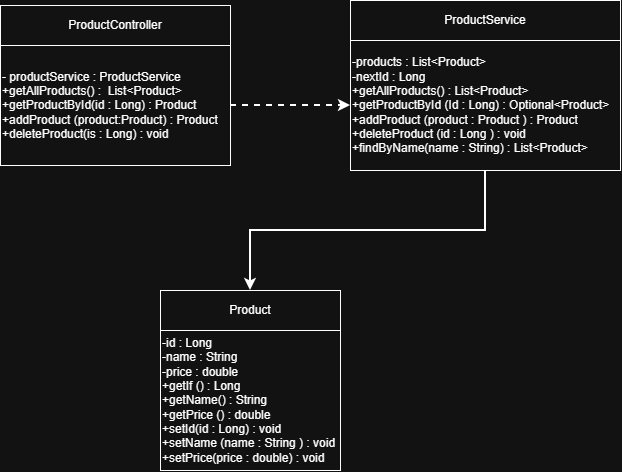

The diagram above was exported from draw.io. Its source (the exported page's mxGraphModel, read from the mxfile embedded in the PNG):
<mxGraphModel dx="771" dy="693" grid="1" gridSize="10" guides="1" tooltips="1" connect="1" arrows="1" fold="1" page="1" pageScale="1" pageWidth="850" pageHeight="1100" math="0" shadow="0">
  <root>
    <mxCell id="0" />
    <mxCell id="1" parent="0" />
    <mxCell id="x0IDTIANNPvFmP3O39w0-4" edge="1" parent="1" source="5NW9nvXbD1-unCkUXehy-1" style="edgeStyle=orthogonalEdgeStyle;rounded=0;orthogonalLoop=1;jettySize=auto;html=1;exitX=1;exitY=0.5;exitDx=0;exitDy=0;entryX=1;entryY=0.5;entryDx=0;entryDy=0;" target="5NW9nvXbD1-unCkUXehy-1">
      <mxGeometry relative="1" as="geometry" />
    </mxCell>
    <mxCell id="x0IDTIANNPvFmP3O39w0-10" edge="1" parent="1" source="5NW9nvXbD1-unCkUXehy-1" style="edgeStyle=orthogonalEdgeStyle;rounded=0;orthogonalLoop=1;jettySize=auto;html=1;entryX=0;entryY=0.5;entryDx=0;entryDy=0;strokeWidth=2;dashed=1;" target="x0IDTIANNPvFmP3O39w0-7">
      <mxGeometry relative="1" as="geometry" />
    </mxCell>
    <mxCell id="5NW9nvXbD1-unCkUXehy-1" parent="1" style="whiteSpace=wrap;html=1;align=left;" value="- productService : ProductService&lt;div&gt;+getAllProducts() :&amp;nbsp; List&amp;lt;Product&amp;gt;&lt;/div&gt;&lt;div&gt;+getProductById(id : Long) : Product&lt;/div&gt;&lt;div&gt;+addProduct (product:Product) : Product&lt;/div&gt;&lt;div&gt;+deleteProduct(is : Long) : void&lt;/div&gt;" vertex="1">
      <mxGeometry height="120" width="230" x="160" y="85" as="geometry" />
    </mxCell>
    <mxCell id="x0IDTIANNPvFmP3O39w0-1" parent="1" style="rounded=0;whiteSpace=wrap;html=1;" value="ProductController" vertex="1">
      <mxGeometry height="40" width="230" x="160" y="45" as="geometry" />
    </mxCell>
    <mxCell id="x0IDTIANNPvFmP3O39w0-3" parent="1" style="rounded=0;whiteSpace=wrap;html=1;" value="ProductService" vertex="1">
      <mxGeometry height="40" width="270" x="510" y="40" as="geometry" />
    </mxCell>
    <mxCell id="x0IDTIANNPvFmP3O39w0-11" edge="1" parent="1" source="x0IDTIANNPvFmP3O39w0-7" style="edgeStyle=orthogonalEdgeStyle;rounded=0;orthogonalLoop=1;jettySize=auto;html=1;exitX=0.5;exitY=1;exitDx=0;exitDy=0;entryX=0.5;entryY=0;entryDx=0;entryDy=0;strokeWidth=2;" target="x0IDTIANNPvFmP3O39w0-8">
      <mxGeometry relative="1" as="geometry" />
    </mxCell>
    <mxCell id="x0IDTIANNPvFmP3O39w0-7" parent="1" style="whiteSpace=wrap;html=1;align=left;" value="-products : List&amp;lt;Product&amp;gt;&lt;div&gt;-nextId : Long&lt;/div&gt;&lt;div&gt;+getAllProducts() : List&amp;lt;Product&amp;gt;&lt;/div&gt;&lt;div&gt;+getProductById (Id : Long) : Optional&amp;lt;Product&amp;gt;&lt;/div&gt;&lt;div&gt;+addProduct (product : Product ) : Product&lt;/div&gt;&lt;div&gt;+deleteProduct (id : Long ) : void&lt;/div&gt;&lt;div&gt;+findByName(name : String) : List&amp;lt;Product&amp;gt;&lt;/div&gt;" vertex="1">
      <mxGeometry height="130" width="270" x="510" y="80" as="geometry" />
    </mxCell>
    <mxCell id="x0IDTIANNPvFmP3O39w0-8" parent="1" style="whiteSpace=wrap;html=1;" value="Product" vertex="1">
      <mxGeometry height="40" width="180" x="320" y="330" as="geometry" />
    </mxCell>
    <mxCell id="x0IDTIANNPvFmP3O39w0-9" parent="1" style="whiteSpace=wrap;html=1;align=left;" value="-id : Long&lt;div&gt;-name : String&lt;/div&gt;&lt;div&gt;-price : double&lt;/div&gt;&lt;div&gt;+getIf () : Long&lt;/div&gt;&lt;div&gt;+getName() : String&lt;/div&gt;&lt;div&gt;+getPrice () : double&lt;/div&gt;&lt;div&gt;+setId(id : Long) : void&lt;/div&gt;&lt;div&gt;+setName (name : String ) : void&lt;/div&gt;&lt;div&gt;+setPrice(price : double) : void&lt;/div&gt;" vertex="1">
      <mxGeometry height="140" width="180" x="320" y="370" as="geometry" />
    </mxCell>
  </root>
</mxGraphModel>